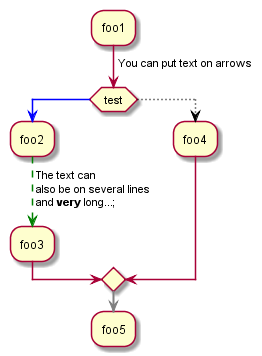

The diagram above was rendered by PlantUML. Its source (embedded in the PNG):
@startuml act.7_arrow
:foo1; 
-> You can put text on arrows; 
if (test) then 
-[#blue]-> 
:foo2; 
-[#green,dashed]-> The text can 
also be on several lines 
and **very** long...; 
:foo3; 
else 
-[#black,dotted]-> 
:foo4; 
endif 
-[#gray,bold]-> 
:foo5; 
@enduml